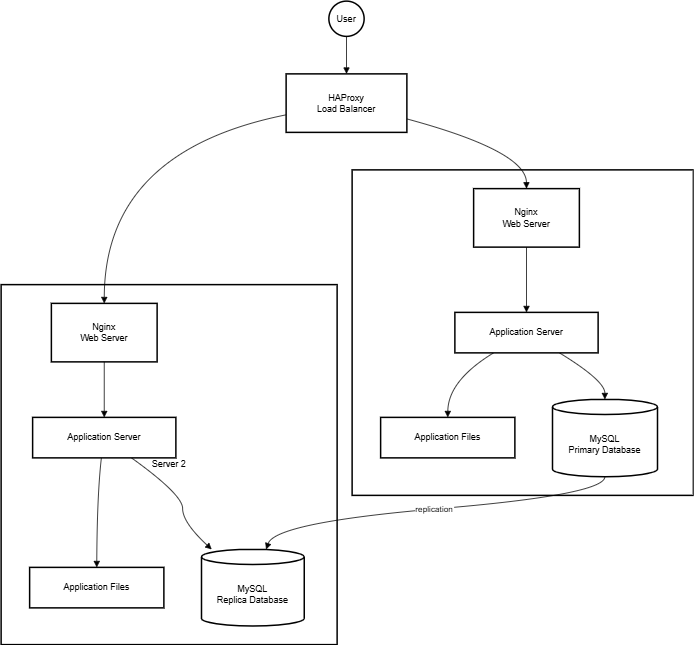

The diagram above was exported from draw.io. Its source (the exported page's mxGraphModel, read from the mxfile embedded in the PNG):
<mxGraphModel dx="1389" dy="749" grid="1" gridSize="10" guides="1" tooltips="1" connect="1" arrows="1" fold="1" page="1" pageScale="1" pageWidth="827" pageHeight="1169" math="0" shadow="0">
  <root>
    <mxCell id="0" />
    <mxCell id="1" parent="0" />
    <mxCell id="KY8l13XNgwbLIr6_fup_-23" value="Server 2" style="whiteSpace=wrap;strokeWidth=2;" vertex="1" parent="1">
      <mxGeometry x="20" y="678" width="448" height="480" as="geometry" />
    </mxCell>
    <mxCell id="KY8l13XNgwbLIr6_fup_-24" value="Server 1" style="whiteSpace=wrap;strokeWidth=2;" vertex="1" parent="1">
      <mxGeometry x="488" y="525" width="455" height="434" as="geometry" />
    </mxCell>
    <mxCell id="KY8l13XNgwbLIr6_fup_-25" value="User" style="ellipse;aspect=fixed;strokeWidth=2;whiteSpace=wrap;" vertex="1" parent="1">
      <mxGeometry x="457" y="300" width="47" height="47" as="geometry" />
    </mxCell>
    <mxCell id="KY8l13XNgwbLIr6_fup_-26" value="HAProxy&#10;Load Balancer" style="whiteSpace=wrap;strokeWidth=2;" vertex="1" parent="1">
      <mxGeometry x="400" y="397" width="161" height="78" as="geometry" />
    </mxCell>
    <mxCell id="KY8l13XNgwbLIr6_fup_-27" value="Nginx&#10;Web Server" style="whiteSpace=wrap;strokeWidth=2;" vertex="1" parent="1">
      <mxGeometry x="650" y="550" width="141" height="78" as="geometry" />
    </mxCell>
    <mxCell id="KY8l13XNgwbLIr6_fup_-28" value="Application Server" style="whiteSpace=wrap;strokeWidth=2;" vertex="1" parent="1">
      <mxGeometry x="625" y="715" width="191" height="54" as="geometry" />
    </mxCell>
    <mxCell id="KY8l13XNgwbLIr6_fup_-29" value="Application Files" style="whiteSpace=wrap;strokeWidth=2;" vertex="1" parent="1">
      <mxGeometry x="526" y="855" width="179" height="54" as="geometry" />
    </mxCell>
    <mxCell id="KY8l13XNgwbLIr6_fup_-30" value="MySQL&#10;Primary Database" style="shape=cylinder3;boundedLbl=1;backgroundOutline=1;size=10;strokeWidth=2;whiteSpace=wrap;" vertex="1" parent="1">
      <mxGeometry x="755" y="831" width="140" height="103" as="geometry" />
    </mxCell>
    <mxCell id="KY8l13XNgwbLIr6_fup_-31" value="Nginx&#10;Web Server" style="whiteSpace=wrap;strokeWidth=2;" vertex="1" parent="1">
      <mxGeometry x="87" y="703" width="141" height="78" as="geometry" />
    </mxCell>
    <mxCell id="KY8l13XNgwbLIr6_fup_-32" value="Application Server" style="whiteSpace=wrap;strokeWidth=2;" vertex="1" parent="1">
      <mxGeometry x="62" y="855" width="191" height="54" as="geometry" />
    </mxCell>
    <mxCell id="KY8l13XNgwbLIr6_fup_-33" value="Application Files" style="whiteSpace=wrap;strokeWidth=2;" vertex="1" parent="1">
      <mxGeometry x="58" y="1055" width="179" height="54" as="geometry" />
    </mxCell>
    <mxCell id="KY8l13XNgwbLIr6_fup_-34" value="MySQL&#10;Replica Database" style="shape=cylinder3;boundedLbl=1;backgroundOutline=1;size=10;strokeWidth=2;whiteSpace=wrap;" vertex="1" parent="1">
      <mxGeometry x="287" y="1031" width="137" height="102" as="geometry" />
    </mxCell>
    <mxCell id="KY8l13XNgwbLIr6_fup_-35" value="" style="curved=1;startArrow=none;endArrow=block;exitX=0.5;exitY=1;entryX=0.5;entryY=0;rounded=0;" edge="1" parent="1" source="KY8l13XNgwbLIr6_fup_-25" target="KY8l13XNgwbLIr6_fup_-26">
      <mxGeometry relative="1" as="geometry">
        <Array as="points" />
      </mxGeometry>
    </mxCell>
    <mxCell id="KY8l13XNgwbLIr6_fup_-36" value="" style="curved=1;startArrow=none;endArrow=block;exitX=1;exitY=0.77;entryX=0.5;entryY=0;rounded=0;" edge="1" parent="1" source="KY8l13XNgwbLIr6_fup_-26" target="KY8l13XNgwbLIr6_fup_-27">
      <mxGeometry relative="1" as="geometry">
        <Array as="points">
          <mxPoint x="720" y="500" />
        </Array>
      </mxGeometry>
    </mxCell>
    <mxCell id="KY8l13XNgwbLIr6_fup_-37" value="" style="curved=1;startArrow=none;endArrow=block;exitX=0;exitY=0.7;entryX=0.5;entryY=0;rounded=0;" edge="1" parent="1" source="KY8l13XNgwbLIr6_fup_-26" target="KY8l13XNgwbLIr6_fup_-31">
      <mxGeometry relative="1" as="geometry">
        <Array as="points">
          <mxPoint x="158" y="500" />
        </Array>
      </mxGeometry>
    </mxCell>
    <mxCell id="KY8l13XNgwbLIr6_fup_-38" value="" style="curved=1;startArrow=none;endArrow=block;exitX=0.5;exitY=1;entryX=0.5;entryY=0;rounded=0;" edge="1" parent="1" source="KY8l13XNgwbLIr6_fup_-27" target="KY8l13XNgwbLIr6_fup_-28">
      <mxGeometry relative="1" as="geometry">
        <Array as="points" />
      </mxGeometry>
    </mxCell>
    <mxCell id="KY8l13XNgwbLIr6_fup_-39" value="" style="curved=1;startArrow=none;endArrow=block;exitX=0.27;exitY=1;entryX=0.5;entryY=0;rounded=0;" edge="1" parent="1" source="KY8l13XNgwbLIr6_fup_-28" target="KY8l13XNgwbLIr6_fup_-29">
      <mxGeometry relative="1" as="geometry">
        <Array as="points">
          <mxPoint x="616" y="806" />
        </Array>
      </mxGeometry>
    </mxCell>
    <mxCell id="KY8l13XNgwbLIr6_fup_-40" value="" style="curved=1;startArrow=none;endArrow=block;exitX=0.73;exitY=1;entryX=0.5;entryY=0;rounded=0;" edge="1" parent="1" source="KY8l13XNgwbLIr6_fup_-28" target="KY8l13XNgwbLIr6_fup_-30">
      <mxGeometry relative="1" as="geometry">
        <Array as="points">
          <mxPoint x="825" y="806" />
        </Array>
      </mxGeometry>
    </mxCell>
    <mxCell id="KY8l13XNgwbLIr6_fup_-41" value="" style="curved=1;startArrow=none;endArrow=block;exitX=0.5;exitY=1;entryX=0.5;entryY=0;rounded=0;" edge="1" parent="1" source="KY8l13XNgwbLIr6_fup_-31" target="KY8l13XNgwbLIr6_fup_-32">
      <mxGeometry relative="1" as="geometry">
        <Array as="points" />
      </mxGeometry>
    </mxCell>
    <mxCell id="KY8l13XNgwbLIr6_fup_-42" value="" style="curved=1;startArrow=none;endArrow=block;exitX=0.48;exitY=1;entryX=0.5;entryY=0;rounded=0;" edge="1" parent="1" source="KY8l13XNgwbLIr6_fup_-32" target="KY8l13XNgwbLIr6_fup_-33">
      <mxGeometry relative="1" as="geometry">
        <Array as="points">
          <mxPoint x="148" y="958" />
        </Array>
      </mxGeometry>
    </mxCell>
    <mxCell id="KY8l13XNgwbLIr6_fup_-43" value="" style="curved=1;startArrow=none;endArrow=block;exitX=0.69;exitY=1;entryX=0.1;entryY=0;rounded=0;" edge="1" parent="1" source="KY8l13XNgwbLIr6_fup_-32" target="KY8l13XNgwbLIr6_fup_-34">
      <mxGeometry relative="1" as="geometry">
        <Array as="points">
          <mxPoint x="262" y="958" />
          <mxPoint x="262" y="995" />
        </Array>
      </mxGeometry>
    </mxCell>
    <mxCell id="KY8l13XNgwbLIr6_fup_-44" value="replication" style="curved=1;startArrow=none;endArrow=block;exitX=0.5;exitY=0.99;entryX=0.63;entryY=0;rounded=0;" edge="1" parent="1" source="KY8l13XNgwbLIr6_fup_-30" target="KY8l13XNgwbLIr6_fup_-34">
      <mxGeometry relative="1" as="geometry">
        <Array as="points">
          <mxPoint x="825" y="958" />
          <mxPoint x="386" y="995" />
        </Array>
      </mxGeometry>
    </mxCell>
  </root>
</mxGraphModel>